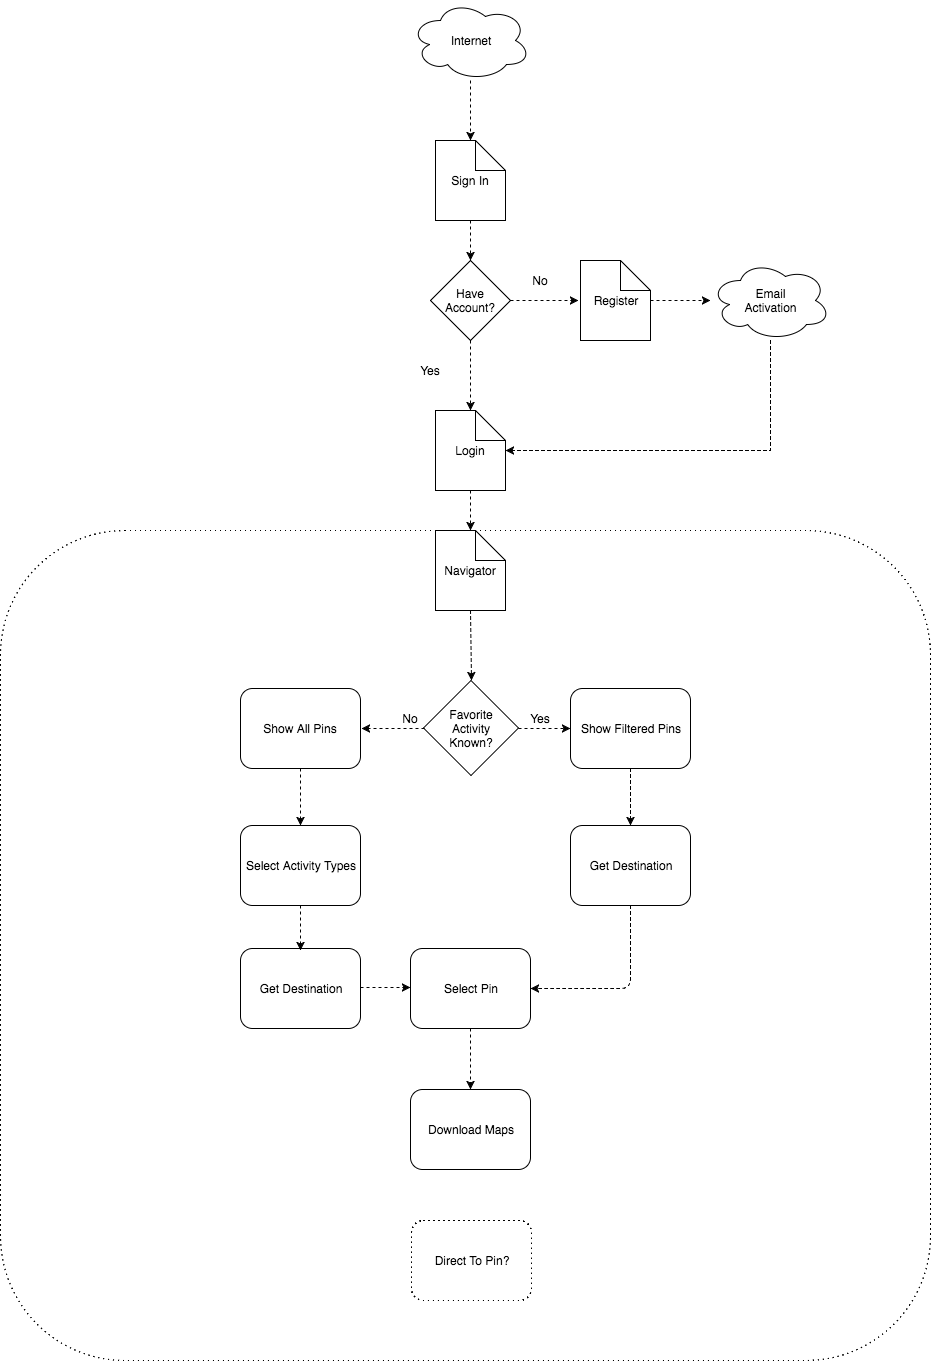

The diagram above was exported from draw.io. Its source (the exported page's mxGraphModel, read from the mxfile embedded in the PNG):
<mxGraphModel dx="1776" dy="1719" grid="1" gridSize="10" guides="1" tooltips="1" connect="1" arrows="1" fold="1" page="1" pageScale="1" pageWidth="826" pageHeight="1169" background="#ffffff" math="0" shadow="0">
  <root>
    <mxCell id="0" />
    <mxCell id="1" parent="0" />
    <mxCell id="34" value="" style="shape=ext;rounded=1;html=1;whiteSpace=wrap;dashed=1;dashPattern=1 4;shadow=0;strokeColor=#000000;fillColor=#ffffff;gradientColor=none;align=center;" vertex="1" parent="1">
      <mxGeometry x="-140" y="490" width="930" height="830" as="geometry" />
    </mxCell>
    <mxCell id="18" value="" style="shape=note;whiteSpace=wrap;html=1;shadow=0;strokeColor=#000000;fillColor=#ffffff;gradientColor=none;align=center;" vertex="1" parent="1">
      <mxGeometry x="440" y="220" width="70" height="80" as="geometry" />
    </mxCell>
    <mxCell id="17" value="" style="shape=note;whiteSpace=wrap;html=1;shadow=0;strokeColor=#000000;fillColor=#ffffff;gradientColor=none;align=center;" vertex="1" parent="1">
      <mxGeometry x="295" y="100" width="70" height="80" as="geometry" />
    </mxCell>
    <mxCell id="15" value="" style="edgeStyle=orthogonalEdgeStyle;rounded=0;html=1;dashed=1;jettySize=auto;orthogonalLoop=1;exitX=0.5;exitY=1;" edge="1" parent="1" source="17" target="8">
      <mxGeometry relative="1" as="geometry">
        <mxPoint x="330" y="190" as="sourcePoint" />
        <Array as="points" />
      </mxGeometry>
    </mxCell>
    <mxCell id="3" value="Sign In" style="text;html=1;strokeColor=none;fillColor=none;align=center;verticalAlign=middle;whiteSpace=wrap;shadow=0;" vertex="1" parent="1">
      <mxGeometry x="310" y="130" width="40" height="20" as="geometry" />
    </mxCell>
    <mxCell id="24" value="" style="edgeStyle=orthogonalEdgeStyle;rounded=0;html=1;dashed=1;jettySize=auto;orthogonalLoop=1;" edge="1" parent="1" target="19">
      <mxGeometry relative="1" as="geometry">
        <mxPoint x="510" y="260" as="sourcePoint" />
      </mxGeometry>
    </mxCell>
    <mxCell id="5" value="Register" style="text;html=1;strokeColor=none;fillColor=none;align=center;verticalAlign=middle;whiteSpace=wrap;shadow=0;" vertex="1" parent="1">
      <mxGeometry x="455" y="250" width="40" height="20" as="geometry" />
    </mxCell>
    <mxCell id="28" value="" style="edgeStyle=orthogonalEdgeStyle;rounded=0;html=1;dashed=1;jettySize=auto;orthogonalLoop=1;" edge="1" parent="1" source="8" target="26">
      <mxGeometry relative="1" as="geometry" />
    </mxCell>
    <mxCell id="8" value="Have Account?" style="rhombus;whiteSpace=wrap;html=1;shadow=0;strokeColor=#000000;fillColor=#ffffff;gradientColor=none;align=center;" vertex="1" parent="1">
      <mxGeometry x="290" y="220" width="80" height="80" as="geometry" />
    </mxCell>
    <mxCell id="14" value="" style="edgeStyle=orthogonalEdgeStyle;rounded=0;html=1;dashed=1;jettySize=auto;orthogonalLoop=1;" edge="1" parent="1" source="11">
      <mxGeometry relative="1" as="geometry">
        <mxPoint x="330" y="100" as="targetPoint" />
      </mxGeometry>
    </mxCell>
    <mxCell id="11" value="" style="ellipse;shape=cloud;whiteSpace=wrap;html=1;shadow=0;strokeColor=#000000;fillColor=#ffffff;gradientColor=none;align=center;" vertex="1" parent="1">
      <mxGeometry x="270" y="-40" width="120" height="80" as="geometry" />
    </mxCell>
    <mxCell id="12" value="Internet" style="text;html=1;strokeColor=none;fillColor=none;align=center;verticalAlign=middle;whiteSpace=wrap;shadow=0;" vertex="1" parent="1">
      <mxGeometry x="310" y="-10" width="40" height="20" as="geometry" />
    </mxCell>
    <mxCell id="16" value="" style="endArrow=classic;html=1;dashed=1;exitX=1;exitY=0.5;" edge="1" parent="1" source="8">
      <mxGeometry width="50" height="50" relative="1" as="geometry">
        <mxPoint x="388" y="280" as="sourcePoint" />
        <mxPoint x="438" y="260" as="targetPoint" />
      </mxGeometry>
    </mxCell>
    <mxCell id="30" value="" style="edgeStyle=orthogonalEdgeStyle;rounded=0;html=1;dashed=1;jettySize=auto;orthogonalLoop=1;entryX=1;entryY=0.5;" edge="1" parent="1" source="19" target="26">
      <mxGeometry relative="1" as="geometry">
        <mxPoint x="630" y="420" as="targetPoint" />
        <Array as="points">
          <mxPoint x="630" y="410" />
        </Array>
      </mxGeometry>
    </mxCell>
    <mxCell id="19" value="" style="ellipse;shape=cloud;whiteSpace=wrap;html=1;shadow=0;strokeColor=#000000;fillColor=#ffffff;gradientColor=none;align=center;" vertex="1" parent="1">
      <mxGeometry x="570" y="220" width="120" height="80" as="geometry" />
    </mxCell>
    <mxCell id="20" value="Email Activation" style="text;html=1;strokeColor=none;fillColor=none;align=center;verticalAlign=middle;whiteSpace=wrap;shadow=0;" vertex="1" parent="1">
      <mxGeometry x="610" y="250" width="40" height="20" as="geometry" />
    </mxCell>
    <mxCell id="33" value="" style="edgeStyle=orthogonalEdgeStyle;rounded=0;html=1;dashed=1;jettySize=auto;orthogonalLoop=1;entryX=0.5;entryY=0;" edge="1" parent="1" source="26" target="31">
      <mxGeometry relative="1" as="geometry">
        <Array as="points" />
      </mxGeometry>
    </mxCell>
    <mxCell id="26" value="" style="shape=note;whiteSpace=wrap;html=1;shadow=0;strokeColor=#000000;fillColor=#ffffff;gradientColor=none;align=center;" vertex="1" parent="1">
      <mxGeometry x="295" y="370" width="70" height="80" as="geometry" />
    </mxCell>
    <mxCell id="27" value="Login" style="text;html=1;strokeColor=none;fillColor=none;align=center;verticalAlign=middle;whiteSpace=wrap;shadow=0;" vertex="1" parent="1">
      <mxGeometry x="310" y="400" width="40" height="20" as="geometry" />
    </mxCell>
    <mxCell id="31" value="" style="shape=note;whiteSpace=wrap;html=1;shadow=0;strokeColor=#000000;fillColor=#ffffff;gradientColor=none;align=center;" vertex="1" parent="1">
      <mxGeometry x="295" y="490" width="70" height="80" as="geometry" />
    </mxCell>
    <mxCell id="32" value="Navigator" style="text;html=1;strokeColor=none;fillColor=none;align=center;verticalAlign=middle;whiteSpace=wrap;shadow=0;" vertex="1" parent="1">
      <mxGeometry x="310" y="520" width="40" height="20" as="geometry" />
    </mxCell>
    <mxCell id="49" value="Yes" style="text;html=1;strokeColor=none;fillColor=none;align=center;verticalAlign=middle;whiteSpace=wrap;shadow=0;" vertex="1" parent="1">
      <mxGeometry x="270" y="320" width="40" height="20" as="geometry" />
    </mxCell>
    <mxCell id="50" value="No" style="text;html=1;strokeColor=none;fillColor=none;align=center;verticalAlign=middle;whiteSpace=wrap;shadow=0;" vertex="1" parent="1">
      <mxGeometry x="380" y="230" width="40" height="20" as="geometry" />
    </mxCell>
    <mxCell id="52" value="Get Destination" style="shape=ext;rounded=1;html=1;whiteSpace=wrap;shadow=0;strokeColor=#000000;fillColor=#ffffff;gradientColor=none;align=center;" vertex="1" parent="1">
      <mxGeometry x="430" y="785" width="120" height="80" as="geometry" />
    </mxCell>
    <mxCell id="58" value="" style="endArrow=classic;html=1;dashed=1;exitX=0.5;exitY=1;entryX=0.5;entryY=0;" edge="1" parent="1" source="31" target="64">
      <mxGeometry x="341" y="698" width="50" height="50" as="geometry">
        <mxPoint x="341" y="698" as="sourcePoint" />
        <mxPoint x="330" y="590" as="targetPoint" />
      </mxGeometry>
    </mxCell>
    <mxCell id="60" value="No" style="text;html=1;strokeColor=none;fillColor=none;align=center;verticalAlign=middle;whiteSpace=wrap;shadow=0;" vertex="1" parent="1">
      <mxGeometry x="180" y="705" width="40" height="20" as="geometry" />
    </mxCell>
    <mxCell id="64" value="" style="rhombus;whiteSpace=wrap;html=1;shadow=0;strokeColor=#000000;fillColor=#ffffff;gradientColor=none;align=center;" vertex="1" parent="1">
      <mxGeometry x="283" y="640" width="95" height="95" as="geometry" />
    </mxCell>
    <mxCell id="65" value="Favorite Activity Known?" style="text;html=1;strokeColor=none;fillColor=none;align=center;verticalAlign=middle;whiteSpace=wrap;shadow=0;" vertex="1" parent="1">
      <mxGeometry x="311" y="678" width="40" height="20" as="geometry" />
    </mxCell>
    <mxCell id="70" value="Show Filtered Pins" style="shape=ext;rounded=1;html=1;whiteSpace=wrap;shadow=0;strokeColor=#000000;fillColor=#ffffff;gradientColor=none;align=center;" vertex="1" parent="1">
      <mxGeometry x="430" y="648" width="120" height="80" as="geometry" />
    </mxCell>
    <mxCell id="71" value="Yes" style="text;html=1;strokeColor=none;fillColor=none;align=center;verticalAlign=middle;whiteSpace=wrap;shadow=0;" vertex="1" parent="1">
      <mxGeometry x="380" y="668" width="40" height="20" as="geometry" />
    </mxCell>
    <mxCell id="72" value="Select Pin" style="shape=ext;rounded=1;html=1;whiteSpace=wrap;shadow=0;strokeColor=#000000;fillColor=#ffffff;gradientColor=none;align=center;" vertex="1" parent="1">
      <mxGeometry x="270" y="908" width="120" height="80" as="geometry" />
    </mxCell>
    <mxCell id="76" value="" style="endArrow=classic;html=1;dashed=1;exitX=0.5;exitY=1;entryX=0.5;entryY=0;" edge="1" parent="1" source="70" target="52">
      <mxGeometry x="490" y="735" width="50" height="50" as="geometry">
        <mxPoint x="490" y="735" as="sourcePoint" />
        <mxPoint x="490" y="810" as="targetPoint" />
        <Array as="points">
          <mxPoint x="490" y="750" />
        </Array>
      </mxGeometry>
    </mxCell>
    <mxCell id="77" value="Download Maps" style="shape=ext;rounded=1;html=1;whiteSpace=wrap;shadow=0;strokeColor=#000000;fillColor=#ffffff;gradientColor=none;align=center;" vertex="1" parent="1">
      <mxGeometry x="270" y="1049" width="120" height="80" as="geometry" />
    </mxCell>
    <mxCell id="80" value="Direct To Pin?" style="shape=ext;rounded=1;html=1;whiteSpace=wrap;dashed=1;dashPattern=1 4;shadow=0;strokeColor=#000000;fillColor=#ffffff;gradientColor=none;align=center;" vertex="1" parent="1">
      <mxGeometry x="271" y="1180" width="120" height="80" as="geometry" />
    </mxCell>
    <mxCell id="86" value="" style="endArrow=classic;html=1;dashed=1;flipH=0;exitX=1;exitY=0.5;" edge="1" parent="1" source="64" target="70">
      <mxGeometry x="348" y="764" width="50" height="50" as="geometry">
        <mxPoint x="378" y="764" as="sourcePoint" />
        <mxPoint x="420" y="764" as="targetPoint" />
      </mxGeometry>
    </mxCell>
    <mxCell id="87" value="Show All Pins" style="shape=ext;rounded=1;html=1;whiteSpace=wrap;shadow=0;strokeColor=#000000;fillColor=#ffffff;gradientColor=none;align=center;" vertex="1" parent="1">
      <mxGeometry x="100" y="648" width="120" height="80" as="geometry" />
    </mxCell>
    <mxCell id="88" value="" style="endArrow=classic;html=1;dashed=1;flipH=1;exitX=1;exitY=0.5;" edge="1" parent="1" source="87">
      <mxGeometry x="201" y="764" width="50" height="50" as="geometry">
        <mxPoint x="240" y="688" as="sourcePoint" />
        <mxPoint x="283" y="688" as="targetPoint" />
      </mxGeometry>
    </mxCell>
    <mxCell id="89" value="No" style="text;html=1;strokeColor=none;fillColor=none;align=center;verticalAlign=middle;whiteSpace=wrap;shadow=0;" vertex="1" parent="1">
      <mxGeometry x="250" y="668" width="40" height="20" as="geometry" />
    </mxCell>
    <mxCell id="90" value="" style="endArrow=classic;html=1;dashed=1;exitX=0.5;exitY=1;entryX=0.5;entryY=0;" edge="1" parent="1" source="87" target="100">
      <mxGeometry width="50" height="50" relative="1" as="geometry">
        <mxPoint x="140" y="850" as="sourcePoint" />
        <mxPoint x="190" y="800" as="targetPoint" />
        <Array as="points" />
      </mxGeometry>
    </mxCell>
    <mxCell id="92" value="" style="endArrow=classic;html=1;dashed=1;exitX=0.5;exitY=1;entryX=0.5;entryY=0;" edge="1" parent="1" source="72" target="77">
      <mxGeometry x="331" y="1040" width="50" height="50" as="geometry">
        <mxPoint x="331" y="1040" as="sourcePoint" />
        <mxPoint x="332" y="1050" as="targetPoint" />
      </mxGeometry>
    </mxCell>
    <mxCell id="100" value="Select Activity Types" style="shape=ext;rounded=1;html=1;whiteSpace=wrap;shadow=0;strokeColor=#000000;fillColor=#ffffff;gradientColor=none;align=center;" vertex="1" parent="1">
      <mxGeometry x="100" y="785" width="120" height="80" as="geometry" />
    </mxCell>
    <mxCell id="101" value="Get Destination" style="shape=ext;rounded=1;html=1;whiteSpace=wrap;shadow=0;strokeColor=#000000;fillColor=#ffffff;gradientColor=none;align=center;" vertex="1" parent="1">
      <mxGeometry x="100" y="908" width="120" height="80" as="geometry" />
    </mxCell>
    <mxCell id="102" value="" style="endArrow=classic;html=1;dashed=1;exitX=0.5;exitY=1;" edge="1" parent="1">
      <mxGeometry x="160" y="865" width="50" height="50" as="geometry">
        <mxPoint x="160" y="865" as="sourcePoint" />
        <mxPoint x="160" y="910" as="targetPoint" />
        <Array as="points" />
      </mxGeometry>
    </mxCell>
    <mxCell id="103" value="" style="endArrow=classic;html=1;dashed=1;flipH=0;" edge="1" parent="1">
      <mxGeometry x="188" y="1023" width="50" height="50" as="geometry">
        <mxPoint x="220" y="947" as="sourcePoint" />
        <mxPoint x="270" y="947" as="targetPoint" />
      </mxGeometry>
    </mxCell>
    <mxCell id="104" value="" style="endArrow=classic;html=1;dashed=1;exitX=0.5;exitY=1;entryX=1;entryY=0.5;" edge="1" parent="1" target="72">
      <mxGeometry x="491" y="917" width="50" height="50" as="geometry">
        <mxPoint x="490" y="865" as="sourcePoint" />
        <mxPoint x="491" y="1006" as="targetPoint" />
        <Array as="points">
          <mxPoint x="490" y="948" />
        </Array>
      </mxGeometry>
    </mxCell>
  </root>
</mxGraphModel>